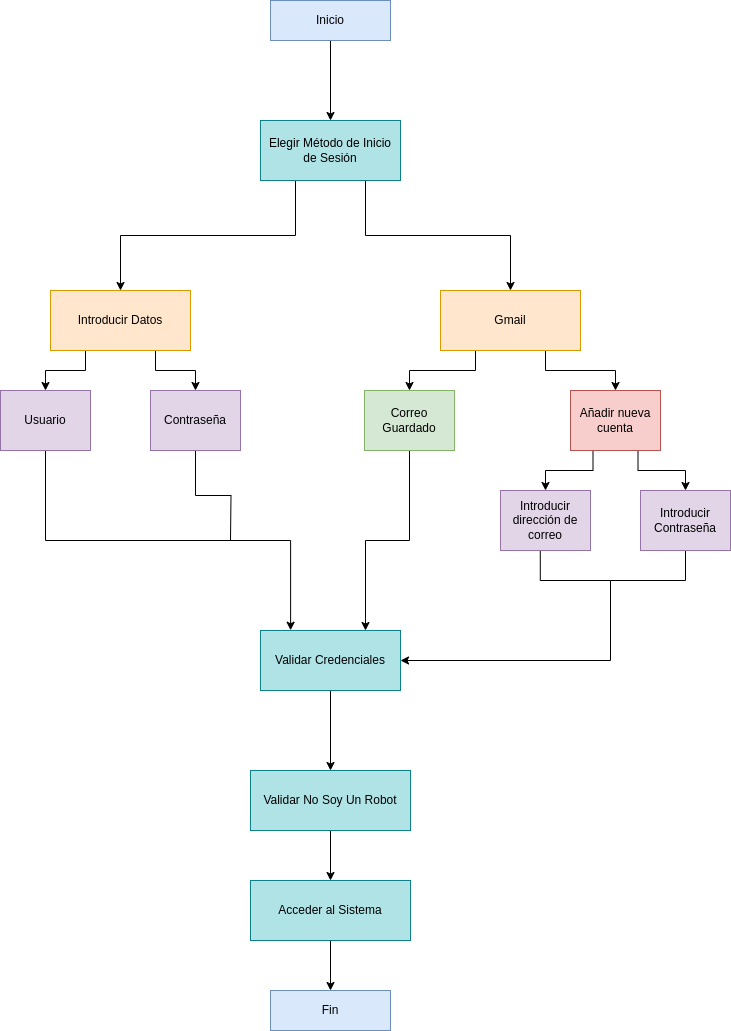

The diagram above was exported from draw.io. Its source (the exported page's mxGraphModel, read from the mxfile embedded in the PNG):
<mxGraphModel dx="1500" dy="1878" grid="1" gridSize="10" guides="1" tooltips="1" connect="1" arrows="1" fold="1" page="1" pageScale="1" pageWidth="827" pageHeight="1169" math="0" shadow="0">
  <root>
    <mxCell id="0" />
    <mxCell id="1" parent="0" />
    <mxCell id="VwrDG_rVWz5FFCEiia3d-51" style="edgeStyle=orthogonalEdgeStyle;rounded=0;orthogonalLoop=1;jettySize=auto;html=1;exitX=0.5;exitY=1;exitDx=0;exitDy=0;entryX=0.5;entryY=0;entryDx=0;entryDy=0;" edge="1" parent="1" source="HRVomJgLeBndCRdZiL6K-1" target="VwrDG_rVWz5FFCEiia3d-37">
      <mxGeometry relative="1" as="geometry" />
    </mxCell>
    <mxCell id="HRVomJgLeBndCRdZiL6K-1" value="Inicio" style="rounded=0;whiteSpace=wrap;html=1;fillColor=#dae8fc;strokeColor=#6c8ebf;" parent="1" vertex="1">
      <mxGeometry x="320" y="-310" width="120" height="40" as="geometry" />
    </mxCell>
    <mxCell id="HRVomJgLeBndCRdZiL6K-2" value="Fin" style="rounded=0;whiteSpace=wrap;html=1;fillColor=#dae8fc;strokeColor=#6c8ebf;" parent="1" vertex="1">
      <mxGeometry x="320" y="680" width="120" height="40" as="geometry" />
    </mxCell>
    <mxCell id="VwrDG_rVWz5FFCEiia3d-5" style="edgeStyle=orthogonalEdgeStyle;rounded=0;orthogonalLoop=1;jettySize=auto;html=1;exitX=0.25;exitY=1;exitDx=0;exitDy=0;entryX=0.5;entryY=0;entryDx=0;entryDy=0;" edge="1" parent="1" source="VwrDG_rVWz5FFCEiia3d-1" target="VwrDG_rVWz5FFCEiia3d-2">
      <mxGeometry relative="1" as="geometry" />
    </mxCell>
    <mxCell id="VwrDG_rVWz5FFCEiia3d-6" style="edgeStyle=orthogonalEdgeStyle;rounded=0;orthogonalLoop=1;jettySize=auto;html=1;exitX=0.75;exitY=1;exitDx=0;exitDy=0;entryX=0.5;entryY=0;entryDx=0;entryDy=0;" edge="1" parent="1" source="VwrDG_rVWz5FFCEiia3d-1" target="VwrDG_rVWz5FFCEiia3d-4">
      <mxGeometry relative="1" as="geometry" />
    </mxCell>
    <mxCell id="VwrDG_rVWz5FFCEiia3d-1" value="Introducir Datos" style="rounded=0;whiteSpace=wrap;html=1;fillColor=#ffe6cc;strokeColor=#d79b00;" vertex="1" parent="1">
      <mxGeometry x="100" y="-20" width="140" height="60" as="geometry" />
    </mxCell>
    <mxCell id="VwrDG_rVWz5FFCEiia3d-57" style="edgeStyle=orthogonalEdgeStyle;rounded=0;orthogonalLoop=1;jettySize=auto;html=1;exitX=0.5;exitY=1;exitDx=0;exitDy=0;entryX=0.215;entryY=-0.004;entryDx=0;entryDy=0;entryPerimeter=0;" edge="1" parent="1" source="VwrDG_rVWz5FFCEiia3d-2" target="VwrDG_rVWz5FFCEiia3d-26">
      <mxGeometry relative="1" as="geometry" />
    </mxCell>
    <mxCell id="VwrDG_rVWz5FFCEiia3d-2" value="Usuario" style="rounded=0;whiteSpace=wrap;html=1;fillColor=#e1d5e7;strokeColor=#9673a6;" vertex="1" parent="1">
      <mxGeometry x="50" y="80" width="90" height="60" as="geometry" />
    </mxCell>
    <mxCell id="VwrDG_rVWz5FFCEiia3d-58" style="edgeStyle=orthogonalEdgeStyle;rounded=0;orthogonalLoop=1;jettySize=auto;html=1;exitX=0.5;exitY=1;exitDx=0;exitDy=0;endArrow=none;endFill=0;" edge="1" parent="1" source="VwrDG_rVWz5FFCEiia3d-4">
      <mxGeometry relative="1" as="geometry">
        <mxPoint x="280" y="230" as="targetPoint" />
      </mxGeometry>
    </mxCell>
    <mxCell id="VwrDG_rVWz5FFCEiia3d-4" value="Contraseña" style="rounded=0;whiteSpace=wrap;html=1;fillColor=#e1d5e7;strokeColor=#9673a6;" vertex="1" parent="1">
      <mxGeometry x="200" y="80" width="90" height="60" as="geometry" />
    </mxCell>
    <mxCell id="VwrDG_rVWz5FFCEiia3d-63" style="edgeStyle=orthogonalEdgeStyle;rounded=0;orthogonalLoop=1;jettySize=auto;html=1;exitX=0.5;exitY=1;exitDx=0;exitDy=0;entryX=0.5;entryY=0;entryDx=0;entryDy=0;" edge="1" parent="1" source="VwrDG_rVWz5FFCEiia3d-26" target="VwrDG_rVWz5FFCEiia3d-36">
      <mxGeometry relative="1" as="geometry" />
    </mxCell>
    <mxCell id="VwrDG_rVWz5FFCEiia3d-26" value="Validar Credenciales" style="rounded=0;whiteSpace=wrap;html=1;fillColor=#b0e3e6;strokeColor=#0e8088;" vertex="1" parent="1">
      <mxGeometry x="310" y="320" width="140" height="60" as="geometry" />
    </mxCell>
    <mxCell id="VwrDG_rVWz5FFCEiia3d-66" style="edgeStyle=orthogonalEdgeStyle;rounded=0;orthogonalLoop=1;jettySize=auto;html=1;exitX=0.5;exitY=1;exitDx=0;exitDy=0;entryX=0.5;entryY=0;entryDx=0;entryDy=0;" edge="1" parent="1" source="VwrDG_rVWz5FFCEiia3d-36" target="VwrDG_rVWz5FFCEiia3d-65">
      <mxGeometry relative="1" as="geometry" />
    </mxCell>
    <mxCell id="VwrDG_rVWz5FFCEiia3d-36" value="Validar No Soy Un Robot" style="rounded=0;whiteSpace=wrap;html=1;fillColor=#b0e3e6;strokeColor=#0e8088;" vertex="1" parent="1">
      <mxGeometry x="300" y="460" width="160" height="60" as="geometry" />
    </mxCell>
    <mxCell id="VwrDG_rVWz5FFCEiia3d-38" style="edgeStyle=orthogonalEdgeStyle;rounded=0;orthogonalLoop=1;jettySize=auto;html=1;exitX=0.25;exitY=1;exitDx=0;exitDy=0;entryX=0.5;entryY=0;entryDx=0;entryDy=0;" edge="1" parent="1" source="VwrDG_rVWz5FFCEiia3d-37" target="VwrDG_rVWz5FFCEiia3d-1">
      <mxGeometry relative="1" as="geometry" />
    </mxCell>
    <mxCell id="VwrDG_rVWz5FFCEiia3d-52" style="edgeStyle=orthogonalEdgeStyle;rounded=0;orthogonalLoop=1;jettySize=auto;html=1;exitX=0.75;exitY=1;exitDx=0;exitDy=0;entryX=0.5;entryY=0;entryDx=0;entryDy=0;" edge="1" parent="1" source="VwrDG_rVWz5FFCEiia3d-37" target="VwrDG_rVWz5FFCEiia3d-41">
      <mxGeometry relative="1" as="geometry" />
    </mxCell>
    <mxCell id="VwrDG_rVWz5FFCEiia3d-37" value="Elegir Método de Inicio de Sesión" style="rounded=0;whiteSpace=wrap;html=1;fillColor=#b0e3e6;strokeColor=#0e8088;" vertex="1" parent="1">
      <mxGeometry x="310" y="-190" width="140" height="60" as="geometry" />
    </mxCell>
    <mxCell id="VwrDG_rVWz5FFCEiia3d-53" style="edgeStyle=orthogonalEdgeStyle;rounded=0;orthogonalLoop=1;jettySize=auto;html=1;exitX=0.25;exitY=1;exitDx=0;exitDy=0;entryX=0.5;entryY=0;entryDx=0;entryDy=0;" edge="1" parent="1" source="VwrDG_rVWz5FFCEiia3d-41" target="VwrDG_rVWz5FFCEiia3d-47">
      <mxGeometry relative="1" as="geometry" />
    </mxCell>
    <mxCell id="VwrDG_rVWz5FFCEiia3d-54" style="edgeStyle=orthogonalEdgeStyle;rounded=0;orthogonalLoop=1;jettySize=auto;html=1;exitX=0.75;exitY=1;exitDx=0;exitDy=0;entryX=0.5;entryY=0;entryDx=0;entryDy=0;" edge="1" parent="1" source="VwrDG_rVWz5FFCEiia3d-41" target="VwrDG_rVWz5FFCEiia3d-48">
      <mxGeometry relative="1" as="geometry" />
    </mxCell>
    <mxCell id="VwrDG_rVWz5FFCEiia3d-41" value="Gmail" style="rounded=0;whiteSpace=wrap;html=1;fillColor=#ffe6cc;strokeColor=#d79b00;" vertex="1" parent="1">
      <mxGeometry x="490" y="-20" width="140" height="60" as="geometry" />
    </mxCell>
    <mxCell id="VwrDG_rVWz5FFCEiia3d-61" style="edgeStyle=orthogonalEdgeStyle;rounded=0;orthogonalLoop=1;jettySize=auto;html=1;exitX=0.442;exitY=0.999;exitDx=0;exitDy=0;entryX=1;entryY=0.5;entryDx=0;entryDy=0;exitPerimeter=0;" edge="1" parent="1" source="VwrDG_rVWz5FFCEiia3d-42" target="VwrDG_rVWz5FFCEiia3d-26">
      <mxGeometry relative="1" as="geometry">
        <Array as="points">
          <mxPoint x="590" y="270" />
          <mxPoint x="660" y="270" />
          <mxPoint x="660" y="350" />
        </Array>
      </mxGeometry>
    </mxCell>
    <mxCell id="VwrDG_rVWz5FFCEiia3d-42" value="Introducir dirección de correo" style="rounded=0;whiteSpace=wrap;html=1;fillColor=#e1d5e7;strokeColor=#9673a6;" vertex="1" parent="1">
      <mxGeometry x="550" y="180" width="90" height="60" as="geometry" />
    </mxCell>
    <mxCell id="VwrDG_rVWz5FFCEiia3d-62" style="edgeStyle=orthogonalEdgeStyle;rounded=0;orthogonalLoop=1;jettySize=auto;html=1;exitX=0.5;exitY=1;exitDx=0;exitDy=0;endArrow=none;endFill=0;" edge="1" parent="1" source="VwrDG_rVWz5FFCEiia3d-43">
      <mxGeometry relative="1" as="geometry">
        <mxPoint x="660" y="270" as="targetPoint" />
        <Array as="points">
          <mxPoint x="735" y="270" />
        </Array>
      </mxGeometry>
    </mxCell>
    <mxCell id="VwrDG_rVWz5FFCEiia3d-43" value="Introducir&lt;br&gt;Contraseña" style="rounded=0;whiteSpace=wrap;html=1;fillColor=#e1d5e7;strokeColor=#9673a6;" vertex="1" parent="1">
      <mxGeometry x="690" y="180" width="90" height="60" as="geometry" />
    </mxCell>
    <mxCell id="VwrDG_rVWz5FFCEiia3d-59" style="edgeStyle=orthogonalEdgeStyle;rounded=0;orthogonalLoop=1;jettySize=auto;html=1;exitX=0.5;exitY=1;exitDx=0;exitDy=0;entryX=0.75;entryY=0;entryDx=0;entryDy=0;" edge="1" parent="1" source="VwrDG_rVWz5FFCEiia3d-47" target="VwrDG_rVWz5FFCEiia3d-26">
      <mxGeometry relative="1" as="geometry" />
    </mxCell>
    <mxCell id="VwrDG_rVWz5FFCEiia3d-47" value="Correo Guardado" style="rounded=0;whiteSpace=wrap;html=1;fillColor=#d5e8d4;strokeColor=#82b366;" vertex="1" parent="1">
      <mxGeometry x="414" y="80" width="90" height="60" as="geometry" />
    </mxCell>
    <mxCell id="VwrDG_rVWz5FFCEiia3d-49" style="edgeStyle=orthogonalEdgeStyle;rounded=0;orthogonalLoop=1;jettySize=auto;html=1;exitX=0.25;exitY=1;exitDx=0;exitDy=0;entryX=0.5;entryY=0;entryDx=0;entryDy=0;" edge="1" parent="1" source="VwrDG_rVWz5FFCEiia3d-48" target="VwrDG_rVWz5FFCEiia3d-42">
      <mxGeometry relative="1" as="geometry" />
    </mxCell>
    <mxCell id="VwrDG_rVWz5FFCEiia3d-50" style="edgeStyle=orthogonalEdgeStyle;rounded=0;orthogonalLoop=1;jettySize=auto;html=1;exitX=0.75;exitY=1;exitDx=0;exitDy=0;entryX=0.5;entryY=0;entryDx=0;entryDy=0;" edge="1" parent="1" source="VwrDG_rVWz5FFCEiia3d-48" target="VwrDG_rVWz5FFCEiia3d-43">
      <mxGeometry relative="1" as="geometry" />
    </mxCell>
    <mxCell id="VwrDG_rVWz5FFCEiia3d-48" value="Añadir nueva cuenta" style="rounded=0;whiteSpace=wrap;html=1;fillColor=#f8cecc;strokeColor=#b85450;" vertex="1" parent="1">
      <mxGeometry x="620" y="80" width="90" height="60" as="geometry" />
    </mxCell>
    <mxCell id="VwrDG_rVWz5FFCEiia3d-67" style="edgeStyle=orthogonalEdgeStyle;rounded=0;orthogonalLoop=1;jettySize=auto;html=1;exitX=0.5;exitY=1;exitDx=0;exitDy=0;entryX=0.5;entryY=0;entryDx=0;entryDy=0;" edge="1" parent="1" source="VwrDG_rVWz5FFCEiia3d-65" target="HRVomJgLeBndCRdZiL6K-2">
      <mxGeometry relative="1" as="geometry" />
    </mxCell>
    <mxCell id="VwrDG_rVWz5FFCEiia3d-65" value="Acceder al Sistema" style="rounded=0;whiteSpace=wrap;html=1;fillColor=#b0e3e6;strokeColor=#0e8088;" vertex="1" parent="1">
      <mxGeometry x="300" y="570" width="160" height="60" as="geometry" />
    </mxCell>
  </root>
</mxGraphModel>